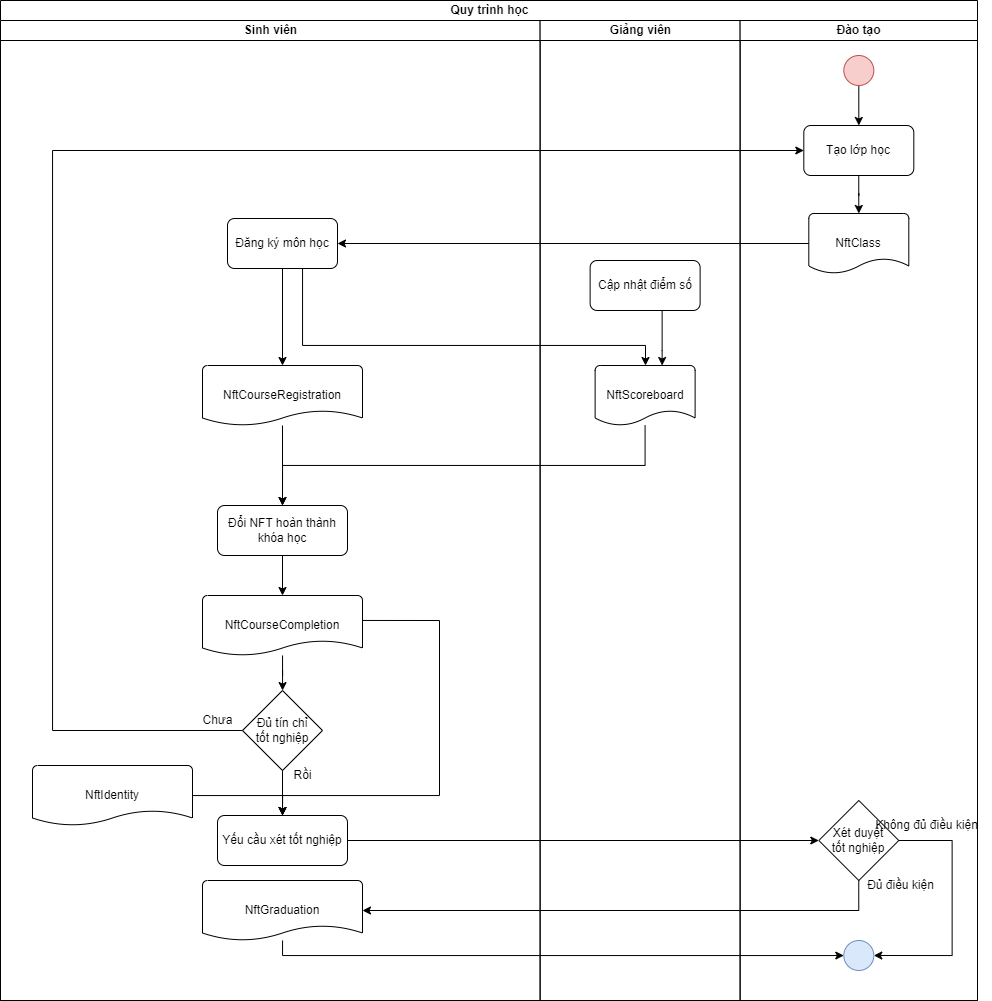

The diagram above was exported from draw.io. Its source (the exported page's mxGraphModel, read from the mxfile embedded in the PNG):
<mxGraphModel dx="2015" dy="1082" grid="1" gridSize="10" guides="1" tooltips="1" connect="1" arrows="1" fold="1" page="1" pageScale="1" pageWidth="827" pageHeight="1169" math="0" shadow="0">
  <root>
    <mxCell id="0" />
    <mxCell id="1" parent="0" />
    <mxCell id="2" value="Quy trình học" style="swimlane;childLayout=stackLayout;resizeParent=1;resizeParentMax=0;startSize=20;html=1;" vertex="1" parent="1">
      <mxGeometry x="2068" y="1800" width="977.0000000000001" height="1000" as="geometry" />
    </mxCell>
    <mxCell id="3" value="Sinh viên" style="swimlane;startSize=20;html=1;" vertex="1" parent="2">
      <mxGeometry y="20" width="539.62" height="980" as="geometry" />
    </mxCell>
    <mxCell id="4" value="Đăng ký môn học" style="rounded=1;whiteSpace=wrap;html=1;absoluteArcSize=1;arcSize=14;strokeWidth=1;" vertex="1" parent="3">
      <mxGeometry x="227" y="198" width="110" height="50" as="geometry" />
    </mxCell>
    <mxCell id="5" style="edgeStyle=orthogonalEdgeStyle;rounded=0;orthogonalLoop=1;jettySize=auto;html=1;" edge="1" parent="3" source="6" target="9">
      <mxGeometry relative="1" as="geometry" />
    </mxCell>
    <mxCell id="6" value="NftCourseRegistration" style="strokeWidth=1;html=1;shape=mxgraph.flowchart.document2;whiteSpace=wrap;size=0.25;" vertex="1" parent="3">
      <mxGeometry x="202" y="345" width="160" height="60" as="geometry" />
    </mxCell>
    <mxCell id="7" style="edgeStyle=orthogonalEdgeStyle;rounded=0;orthogonalLoop=1;jettySize=auto;html=1;exitX=0.5;exitY=1;exitDx=0;exitDy=0;" edge="1" parent="3" source="4" target="6">
      <mxGeometry relative="1" as="geometry">
        <mxPoint x="416.6199999999999" y="295.5" as="sourcePoint" />
        <mxPoint x="417.00000000000045" y="405" as="targetPoint" />
      </mxGeometry>
    </mxCell>
    <mxCell id="8" style="edgeStyle=orthogonalEdgeStyle;rounded=0;orthogonalLoop=1;jettySize=auto;html=1;" edge="1" parent="3" source="9" target="11">
      <mxGeometry relative="1" as="geometry" />
    </mxCell>
    <mxCell id="9" value="Đổi NFT hoàn thành khóa học" style="rounded=1;whiteSpace=wrap;html=1;absoluteArcSize=1;arcSize=14;strokeWidth=1;" vertex="1" parent="3">
      <mxGeometry x="217" y="485" width="130" height="50" as="geometry" />
    </mxCell>
    <mxCell id="10" style="edgeStyle=orthogonalEdgeStyle;rounded=0;orthogonalLoop=1;jettySize=auto;html=1;entryX=0.5;entryY=0;entryDx=0;entryDy=0;exitX=0.997;exitY=0.416;exitDx=0;exitDy=0;exitPerimeter=0;" edge="1" parent="3" source="11" target="16">
      <mxGeometry relative="1" as="geometry">
        <mxPoint x="362" y="615.0175438596489" as="sourcePoint" />
        <Array as="points">
          <mxPoint x="439" y="600" />
          <mxPoint x="439" y="775" />
          <mxPoint x="282" y="775" />
        </Array>
      </mxGeometry>
    </mxCell>
    <mxCell id="11" value="NftCourseCompletion" style="strokeWidth=1;html=1;shape=mxgraph.flowchart.document2;whiteSpace=wrap;size=0.25;" vertex="1" parent="3">
      <mxGeometry x="202" y="575" width="160" height="60" as="geometry" />
    </mxCell>
    <mxCell id="12" value="Đủ tín chỉ tốt nghiệp" style="rhombus;whiteSpace=wrap;html=1;spacingLeft=10;spacingRight=10;" vertex="1" parent="3">
      <mxGeometry x="242" y="670" width="80" height="80" as="geometry" />
    </mxCell>
    <mxCell id="13" style="edgeStyle=orthogonalEdgeStyle;rounded=0;orthogonalLoop=1;jettySize=auto;html=1;" edge="1" parent="3" source="11" target="12">
      <mxGeometry relative="1" as="geometry">
        <mxPoint x="282" y="690" as="targetPoint" />
      </mxGeometry>
    </mxCell>
    <mxCell id="14" value="Rồi" style="text;html=1;align=center;verticalAlign=middle;resizable=0;points=[];autosize=1;strokeColor=none;fillColor=none;" vertex="1" parent="3">
      <mxGeometry x="282" y="740" width="40" height="30" as="geometry" />
    </mxCell>
    <mxCell id="15" value="Chưa" style="text;html=1;align=center;verticalAlign=middle;resizable=0;points=[];autosize=1;strokeColor=none;fillColor=none;" vertex="1" parent="3">
      <mxGeometry x="192" y="685" width="50" height="30" as="geometry" />
    </mxCell>
    <mxCell id="16" value="Yếu cầu xét tốt nghiệp" style="rounded=1;whiteSpace=wrap;html=1;absoluteArcSize=1;arcSize=14;strokeWidth=1;" vertex="1" parent="3">
      <mxGeometry x="217" y="795" width="130" height="50" as="geometry" />
    </mxCell>
    <mxCell id="17" value="NftGraduation" style="strokeWidth=1;html=1;shape=mxgraph.flowchart.document2;whiteSpace=wrap;size=0.25;" vertex="1" parent="3">
      <mxGeometry x="202" y="860" width="160" height="60" as="geometry" />
    </mxCell>
    <mxCell id="18" style="edgeStyle=orthogonalEdgeStyle;rounded=0;orthogonalLoop=1;jettySize=auto;html=1;" edge="1" parent="3" source="12" target="16">
      <mxGeometry relative="1" as="geometry">
        <mxPoint x="282" y="800" as="targetPoint" />
      </mxGeometry>
    </mxCell>
    <mxCell id="19" style="edgeStyle=orthogonalEdgeStyle;rounded=0;orthogonalLoop=1;jettySize=auto;html=1;entryX=0.5;entryY=0;entryDx=0;entryDy=0;" edge="1" parent="3" source="20" target="16">
      <mxGeometry relative="1" as="geometry" />
    </mxCell>
    <mxCell id="20" value="NftIdentity" style="strokeWidth=1;html=1;shape=mxgraph.flowchart.document2;whiteSpace=wrap;size=0.25;" vertex="1" parent="3">
      <mxGeometry x="32" y="745" width="160" height="60" as="geometry" />
    </mxCell>
    <mxCell id="21" value="Giảng viên" style="swimlane;startSize=20;html=1;" vertex="1" parent="2">
      <mxGeometry x="539.62" y="20" width="200" height="980" as="geometry" />
    </mxCell>
    <mxCell id="22" value="NftScoreboard" style="strokeWidth=1;html=1;shape=mxgraph.flowchart.document2;whiteSpace=wrap;size=0.25;" vertex="1" parent="21">
      <mxGeometry x="55" y="345" width="100" height="60" as="geometry" />
    </mxCell>
    <mxCell id="23" style="edgeStyle=orthogonalEdgeStyle;rounded=0;orthogonalLoop=1;jettySize=auto;html=1;" edge="1" parent="21" source="24" target="22">
      <mxGeometry relative="1" as="geometry">
        <Array as="points">
          <mxPoint x="122" y="330" />
          <mxPoint x="122" y="330" />
        </Array>
      </mxGeometry>
    </mxCell>
    <mxCell id="24" value="Cập nhật điểm số" style="rounded=1;whiteSpace=wrap;html=1;absoluteArcSize=1;arcSize=14;strokeWidth=1;" vertex="1" parent="21">
      <mxGeometry x="50" y="240" width="110" height="50" as="geometry" />
    </mxCell>
    <mxCell id="25" value="Đào tạo" style="swimlane;startSize=20;html=1;" vertex="1" parent="2">
      <mxGeometry x="739.62" y="20" width="237.3800000000001" height="980" as="geometry" />
    </mxCell>
    <mxCell id="26" style="edgeStyle=orthogonalEdgeStyle;rounded=0;orthogonalLoop=1;jettySize=auto;html=1;" edge="1" parent="25" source="27">
      <mxGeometry relative="1" as="geometry">
        <mxPoint x="118.69" y="105" as="targetPoint" />
      </mxGeometry>
    </mxCell>
    <mxCell id="27" value="" style="ellipse;whiteSpace=wrap;html=1;fillColor=#f8cecc;strokeColor=#b85450;" vertex="1" parent="25">
      <mxGeometry x="103.69" y="35" width="30" height="30" as="geometry" />
    </mxCell>
    <mxCell id="28" style="edgeStyle=orthogonalEdgeStyle;rounded=0;orthogonalLoop=1;jettySize=auto;html=1;entryX=0.5;entryY=0;entryDx=0;entryDy=0;entryPerimeter=0;" edge="1" parent="25" source="29" target="30">
      <mxGeometry relative="1" as="geometry" />
    </mxCell>
    <mxCell id="29" value="Tạo lớp học" style="rounded=1;whiteSpace=wrap;html=1;absoluteArcSize=1;arcSize=14;strokeWidth=1;" vertex="1" parent="25">
      <mxGeometry x="63.69" y="105" width="110" height="50" as="geometry" />
    </mxCell>
    <mxCell id="30" value="NftClass" style="strokeWidth=1;html=1;shape=mxgraph.flowchart.document2;whiteSpace=wrap;size=0.25;" vertex="1" parent="25">
      <mxGeometry x="68.69" y="193" width="100" height="60" as="geometry" />
    </mxCell>
    <mxCell id="31" value="" style="ellipse;whiteSpace=wrap;html=1;fillColor=#dae8fc;strokeColor=#6c8ebf;" vertex="1" parent="25">
      <mxGeometry x="103.69000000000045" y="920" width="30" height="30" as="geometry" />
    </mxCell>
    <mxCell id="32" style="edgeStyle=orthogonalEdgeStyle;rounded=0;orthogonalLoop=1;jettySize=auto;html=1;entryX=1;entryY=0.5;entryDx=0;entryDy=0;exitX=1;exitY=0.5;exitDx=0;exitDy=0;" edge="1" parent="25" source="33" target="31">
      <mxGeometry relative="1" as="geometry">
        <mxPoint x="212.3800000000001" y="930" as="targetPoint" />
        <Array as="points">
          <mxPoint x="212" y="820" />
          <mxPoint x="212" y="935" />
        </Array>
      </mxGeometry>
    </mxCell>
    <mxCell id="33" value="Xét duyệt tốt nghiệp" style="rhombus;whiteSpace=wrap;html=1;spacingLeft=10;spacingRight=10;" vertex="1" parent="25">
      <mxGeometry x="78.69000000000011" y="780" width="80" height="80" as="geometry" />
    </mxCell>
    <mxCell id="34" value="Đủ điều kiện" style="text;html=1;align=center;verticalAlign=middle;resizable=0;points=[];autosize=1;strokeColor=none;fillColor=none;" vertex="1" parent="25">
      <mxGeometry x="115.00000000000011" y="850" width="90" height="30" as="geometry" />
    </mxCell>
    <mxCell id="35" value="Không đủ điều kiện" style="text;html=1;align=center;verticalAlign=middle;resizable=0;points=[];autosize=1;strokeColor=none;fillColor=none;" vertex="1" parent="25">
      <mxGeometry x="121.38000000000011" y="790" width="130" height="30" as="geometry" />
    </mxCell>
    <mxCell id="36" style="edgeStyle=orthogonalEdgeStyle;rounded=0;orthogonalLoop=1;jettySize=auto;html=1;entryX=1;entryY=0.5;entryDx=0;entryDy=0;" edge="1" parent="2" source="30" target="4">
      <mxGeometry relative="1" as="geometry" />
    </mxCell>
    <mxCell id="37" style="edgeStyle=orthogonalEdgeStyle;rounded=0;orthogonalLoop=1;jettySize=auto;html=1;exitX=0.5;exitY=1;exitDx=0;exitDy=0;" edge="1" parent="2" source="4" target="22">
      <mxGeometry relative="1" as="geometry">
        <mxPoint x="319.6199999999999" y="315.5" as="sourcePoint" />
        <mxPoint x="544.6150000000002" y="424.49999999999955" as="targetPoint" />
        <Array as="points">
          <mxPoint x="302" y="268" />
          <mxPoint x="302" y="345" />
          <mxPoint x="645" y="345" />
        </Array>
      </mxGeometry>
    </mxCell>
    <mxCell id="38" style="edgeStyle=orthogonalEdgeStyle;rounded=0;orthogonalLoop=1;jettySize=auto;html=1;entryX=0.5;entryY=0;entryDx=0;entryDy=0;" edge="1" parent="2" source="22" target="9">
      <mxGeometry relative="1" as="geometry">
        <Array as="points">
          <mxPoint x="545" y="465" />
          <mxPoint x="185" y="465" />
        </Array>
      </mxGeometry>
    </mxCell>
    <mxCell id="39" style="edgeStyle=orthogonalEdgeStyle;rounded=0;orthogonalLoop=1;jettySize=auto;html=1;" edge="1" parent="2" source="12" target="29">
      <mxGeometry relative="1" as="geometry">
        <mxPoint x="682" y="150" as="targetPoint" />
        <Array as="points">
          <mxPoint x="52" y="730" />
          <mxPoint x="52" y="150" />
        </Array>
      </mxGeometry>
    </mxCell>
    <mxCell id="40" style="edgeStyle=orthogonalEdgeStyle;rounded=0;orthogonalLoop=1;jettySize=auto;html=1;entryX=0;entryY=0.5;entryDx=0;entryDy=0;" edge="1" parent="2" source="16" target="33">
      <mxGeometry relative="1" as="geometry" />
    </mxCell>
    <mxCell id="41" style="edgeStyle=orthogonalEdgeStyle;rounded=0;orthogonalLoop=1;jettySize=auto;html=1;entryX=1;entryY=0.5;entryDx=0;entryDy=0;entryPerimeter=0;" edge="1" parent="2" source="33" target="17">
      <mxGeometry relative="1" as="geometry">
        <Array as="points">
          <mxPoint x="858" y="910" />
        </Array>
      </mxGeometry>
    </mxCell>
    <mxCell id="42" style="edgeStyle=orthogonalEdgeStyle;rounded=0;orthogonalLoop=1;jettySize=auto;html=1;" edge="1" parent="2" source="17" target="31">
      <mxGeometry relative="1" as="geometry">
        <Array as="points">
          <mxPoint x="282" y="955" />
        </Array>
      </mxGeometry>
    </mxCell>
  </root>
</mxGraphModel>